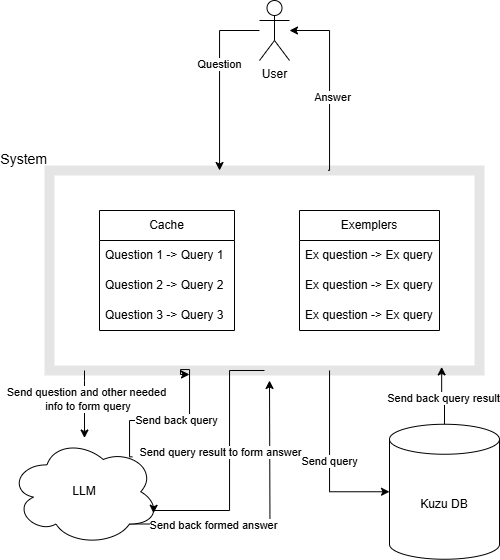

The diagram above was exported from draw.io. Its source (the exported page's mxGraphModel, read from the mxfile embedded in the PNG):
<mxGraphModel dx="1105" dy="586" grid="1" gridSize="10" guides="1" tooltips="1" connect="1" arrows="1" fold="1" page="1" pageScale="1" pageWidth="1600" pageHeight="900" math="0" shadow="0">
  <root>
    <mxCell id="0" />
    <mxCell id="1" parent="0" />
    <mxCell id="b7Kqgw5oSFFwaX1cD9k7-2" value="System" style="rounded=0;whiteSpace=wrap;html=1;opacity=10;strokeWidth=10;fillColor=none;labelPosition=left;verticalLabelPosition=top;align=right;verticalAlign=bottom;perimeterSpacing=0;strokeColor=#000000;fontSize=14;" vertex="1" parent="1">
      <mxGeometry x="300" y="170" width="430" height="200" as="geometry" />
    </mxCell>
    <mxCell id="b7Kqgw5oSFFwaX1cD9k7-1" value="User" style="shape=umlActor;verticalLabelPosition=bottom;verticalAlign=top;html=1;outlineConnect=0;labelPosition=center;align=center;" vertex="1" parent="1">
      <mxGeometry x="510" width="30" height="60" as="geometry" />
    </mxCell>
    <mxCell id="b7Kqgw5oSFFwaX1cD9k7-8" style="edgeStyle=orthogonalEdgeStyle;rounded=0;orthogonalLoop=1;jettySize=auto;html=1;exitX=0.648;exitY=-0.001;exitDx=0;exitDy=0;exitPerimeter=0;" edge="1" parent="1" source="b7Kqgw5oSFFwaX1cD9k7-2" target="b7Kqgw5oSFFwaX1cD9k7-1">
      <mxGeometry relative="1" as="geometry">
        <Array as="points">
          <mxPoint x="580" y="170" />
          <mxPoint x="580" y="30" />
        </Array>
      </mxGeometry>
    </mxCell>
    <mxCell id="b7Kqgw5oSFFwaX1cD9k7-10" value="Answer" style="edgeLabel;html=1;align=center;verticalAlign=middle;resizable=0;points=[];" vertex="1" connectable="0" parent="b7Kqgw5oSFFwaX1cD9k7-8">
      <mxGeometry x="-0.1792" y="-2" relative="1" as="geometry">
        <mxPoint as="offset" />
      </mxGeometry>
    </mxCell>
    <mxCell id="b7Kqgw5oSFFwaX1cD9k7-3" value="Kuzu DB" style="shape=cylinder3;whiteSpace=wrap;html=1;boundedLbl=1;backgroundOutline=1;size=15;" vertex="1" parent="1">
      <mxGeometry x="640" y="423.75" width="110" height="135" as="geometry" />
    </mxCell>
    <mxCell id="b7Kqgw5oSFFwaX1cD9k7-35" style="edgeStyle=orthogonalEdgeStyle;rounded=0;orthogonalLoop=1;jettySize=auto;html=1;exitX=0.8;exitY=0.8;exitDx=0;exitDy=0;exitPerimeter=0;" edge="1" parent="1" source="b7Kqgw5oSFFwaX1cD9k7-4">
      <mxGeometry relative="1" as="geometry">
        <mxPoint x="520" y="380" as="targetPoint" />
      </mxGeometry>
    </mxCell>
    <mxCell id="b7Kqgw5oSFFwaX1cD9k7-36" value="Send back formed answer" style="edgeLabel;html=1;align=center;verticalAlign=middle;resizable=0;points=[];" vertex="1" connectable="0" parent="b7Kqgw5oSFFwaX1cD9k7-35">
      <mxGeometry x="-0.4155" y="-1" relative="1" as="geometry">
        <mxPoint as="offset" />
      </mxGeometry>
    </mxCell>
    <mxCell id="b7Kqgw5oSFFwaX1cD9k7-4" value="LLM" style="ellipse;shape=cloud;whiteSpace=wrap;html=1;" vertex="1" parent="1">
      <mxGeometry x="260" y="437.5" width="150" height="107.5" as="geometry" />
    </mxCell>
    <mxCell id="b7Kqgw5oSFFwaX1cD9k7-5" style="edgeStyle=orthogonalEdgeStyle;rounded=0;orthogonalLoop=1;jettySize=auto;html=1;" edge="1" parent="1" source="b7Kqgw5oSFFwaX1cD9k7-1" target="b7Kqgw5oSFFwaX1cD9k7-2">
      <mxGeometry relative="1" as="geometry">
        <mxPoint x="525" y="180" as="targetPoint" />
        <Array as="points">
          <mxPoint x="470" y="30" />
        </Array>
      </mxGeometry>
    </mxCell>
    <mxCell id="b7Kqgw5oSFFwaX1cD9k7-6" value="Question" style="edgeLabel;html=1;align=center;verticalAlign=middle;resizable=0;points=[];" vertex="1" connectable="0" parent="b7Kqgw5oSFFwaX1cD9k7-5">
      <mxGeometry x="-0.1818" y="-1" relative="1" as="geometry">
        <mxPoint as="offset" />
      </mxGeometry>
    </mxCell>
    <mxCell id="b7Kqgw5oSFFwaX1cD9k7-12" value="Cache" style="swimlane;fontStyle=0;childLayout=stackLayout;horizontal=1;startSize=30;horizontalStack=0;resizeParent=1;resizeParentMax=0;resizeLast=0;collapsible=1;marginBottom=0;whiteSpace=wrap;html=1;" vertex="1" parent="1">
      <mxGeometry x="350" y="210" width="135" height="120" as="geometry" />
    </mxCell>
    <mxCell id="b7Kqgw5oSFFwaX1cD9k7-13" value="Question 1 -&amp;gt; Query 1" style="text;strokeColor=none;fillColor=none;align=left;verticalAlign=middle;spacingLeft=4;spacingRight=4;overflow=hidden;points=[[0,0.5],[1,0.5]];portConstraint=eastwest;rotatable=0;whiteSpace=wrap;html=1;" vertex="1" parent="b7Kqgw5oSFFwaX1cD9k7-12">
      <mxGeometry y="30" width="135" height="30" as="geometry" />
    </mxCell>
    <mxCell id="b7Kqgw5oSFFwaX1cD9k7-14" value="Question 2 -&amp;gt; Query 2" style="text;strokeColor=none;fillColor=none;align=left;verticalAlign=middle;spacingLeft=4;spacingRight=4;overflow=hidden;points=[[0,0.5],[1,0.5]];portConstraint=eastwest;rotatable=0;whiteSpace=wrap;html=1;" vertex="1" parent="b7Kqgw5oSFFwaX1cD9k7-12">
      <mxGeometry y="60" width="135" height="30" as="geometry" />
    </mxCell>
    <mxCell id="b7Kqgw5oSFFwaX1cD9k7-15" value="Question 3 -&amp;gt; Query 3" style="text;strokeColor=none;fillColor=none;align=left;verticalAlign=middle;spacingLeft=4;spacingRight=4;overflow=hidden;points=[[0,0.5],[1,0.5]];portConstraint=eastwest;rotatable=0;whiteSpace=wrap;html=1;" vertex="1" parent="b7Kqgw5oSFFwaX1cD9k7-12">
      <mxGeometry y="90" width="135" height="30" as="geometry" />
    </mxCell>
    <mxCell id="b7Kqgw5oSFFwaX1cD9k7-16" value="Exemplers" style="swimlane;fontStyle=0;childLayout=stackLayout;horizontal=1;startSize=30;horizontalStack=0;resizeParent=1;resizeParentMax=0;resizeLast=0;collapsible=1;marginBottom=0;whiteSpace=wrap;html=1;" vertex="1" parent="1">
      <mxGeometry x="550" y="210" width="140" height="120" as="geometry" />
    </mxCell>
    <mxCell id="b7Kqgw5oSFFwaX1cD9k7-17" value="Ex question -&amp;gt; Ex query" style="text;strokeColor=none;fillColor=none;align=left;verticalAlign=middle;spacingLeft=4;spacingRight=4;overflow=hidden;points=[[0,0.5],[1,0.5]];portConstraint=eastwest;rotatable=0;whiteSpace=wrap;html=1;" vertex="1" parent="b7Kqgw5oSFFwaX1cD9k7-16">
      <mxGeometry y="30" width="140" height="30" as="geometry" />
    </mxCell>
    <mxCell id="b7Kqgw5oSFFwaX1cD9k7-18" value="Ex question -&amp;gt; Ex query" style="text;strokeColor=none;fillColor=none;align=left;verticalAlign=middle;spacingLeft=4;spacingRight=4;overflow=hidden;points=[[0,0.5],[1,0.5]];portConstraint=eastwest;rotatable=0;whiteSpace=wrap;html=1;" vertex="1" parent="b7Kqgw5oSFFwaX1cD9k7-16">
      <mxGeometry y="60" width="140" height="30" as="geometry" />
    </mxCell>
    <mxCell id="b7Kqgw5oSFFwaX1cD9k7-19" value="Ex question -&amp;gt; Ex query" style="text;strokeColor=none;fillColor=none;align=left;verticalAlign=middle;spacingLeft=4;spacingRight=4;overflow=hidden;points=[[0,0.5],[1,0.5]];portConstraint=eastwest;rotatable=0;whiteSpace=wrap;html=1;" vertex="1" parent="b7Kqgw5oSFFwaX1cD9k7-16">
      <mxGeometry y="90" width="140" height="30" as="geometry" />
    </mxCell>
    <mxCell id="b7Kqgw5oSFFwaX1cD9k7-24" style="edgeStyle=orthogonalEdgeStyle;rounded=0;orthogonalLoop=1;jettySize=auto;html=1;" edge="1" parent="1" source="b7Kqgw5oSFFwaX1cD9k7-2" target="b7Kqgw5oSFFwaX1cD9k7-4">
      <mxGeometry relative="1" as="geometry">
        <mxPoint x="337.64761904761906" y="411" as="sourcePoint" />
        <mxPoint x="129.99999999999986" y="488.9275" as="targetPoint" />
        <Array as="points">
          <mxPoint x="335" y="380" />
          <mxPoint x="335" y="380" />
        </Array>
      </mxGeometry>
    </mxCell>
    <mxCell id="b7Kqgw5oSFFwaX1cD9k7-25" value="Send question and other needed&lt;div&gt;&amp;nbsp;info to form query&lt;/div&gt;" style="edgeLabel;html=1;align=center;verticalAlign=middle;resizable=0;points=[];" vertex="1" connectable="0" parent="b7Kqgw5oSFFwaX1cD9k7-24">
      <mxGeometry x="-0.1675" y="2" relative="1" as="geometry">
        <mxPoint x="-1" as="offset" />
      </mxGeometry>
    </mxCell>
    <mxCell id="b7Kqgw5oSFFwaX1cD9k7-26" value="Send back query" style="edgeStyle=orthogonalEdgeStyle;rounded=0;orthogonalLoop=1;jettySize=auto;html=1;exitX=0.819;exitY=0.175;exitDx=0;exitDy=0;exitPerimeter=0;" edge="1" parent="1" source="b7Kqgw5oSFFwaX1cD9k7-4">
      <mxGeometry relative="1" as="geometry">
        <mxPoint x="440" y="374" as="targetPoint" />
        <Array as="points">
          <mxPoint x="380" y="456" />
          <mxPoint x="380" y="420" />
          <mxPoint x="440" y="420" />
          <mxPoint x="440" y="369" />
          <mxPoint x="431" y="369" />
        </Array>
      </mxGeometry>
    </mxCell>
    <mxCell id="b7Kqgw5oSFFwaX1cD9k7-28" value="Send query" style="edgeStyle=orthogonalEdgeStyle;rounded=0;orthogonalLoop=1;jettySize=auto;html=1;entryX=0;entryY=0.5;entryDx=0;entryDy=0;entryPerimeter=0;" edge="1" parent="1" source="b7Kqgw5oSFFwaX1cD9k7-2" target="b7Kqgw5oSFFwaX1cD9k7-3">
      <mxGeometry relative="1" as="geometry">
        <Array as="points">
          <mxPoint x="580" y="491" />
        </Array>
      </mxGeometry>
    </mxCell>
    <mxCell id="b7Kqgw5oSFFwaX1cD9k7-30" style="edgeStyle=orthogonalEdgeStyle;rounded=0;orthogonalLoop=1;jettySize=auto;html=1;entryX=0.912;entryY=0.982;entryDx=0;entryDy=0;entryPerimeter=0;" edge="1" parent="1" source="b7Kqgw5oSFFwaX1cD9k7-3" target="b7Kqgw5oSFFwaX1cD9k7-2">
      <mxGeometry relative="1" as="geometry" />
    </mxCell>
    <mxCell id="b7Kqgw5oSFFwaX1cD9k7-31" value="Send back query result" style="edgeLabel;html=1;align=center;verticalAlign=middle;resizable=0;points=[];" vertex="1" connectable="0" parent="b7Kqgw5oSFFwaX1cD9k7-30">
      <mxGeometry x="-0.0624" y="1" relative="1" as="geometry">
        <mxPoint as="offset" />
      </mxGeometry>
    </mxCell>
    <mxCell id="b7Kqgw5oSFFwaX1cD9k7-33" style="edgeStyle=orthogonalEdgeStyle;rounded=0;orthogonalLoop=1;jettySize=auto;html=1;exitX=0.5;exitY=1;exitDx=0;exitDy=0;entryX=0.96;entryY=0.7;entryDx=0;entryDy=0;entryPerimeter=0;" edge="1" parent="1" source="b7Kqgw5oSFFwaX1cD9k7-2" target="b7Kqgw5oSFFwaX1cD9k7-4">
      <mxGeometry relative="1" as="geometry">
        <Array as="points">
          <mxPoint x="480" y="370" />
          <mxPoint x="480" y="510" />
          <mxPoint x="404" y="510" />
        </Array>
      </mxGeometry>
    </mxCell>
    <mxCell id="b7Kqgw5oSFFwaX1cD9k7-34" value="Send query result to form answer" style="edgeLabel;html=1;align=center;verticalAlign=middle;resizable=0;points=[];" vertex="1" connectable="0" parent="b7Kqgw5oSFFwaX1cD9k7-33">
      <mxGeometry x="-0.3734" y="-2" relative="1" as="geometry">
        <mxPoint x="-8" y="36" as="offset" />
      </mxGeometry>
    </mxCell>
  </root>
</mxGraphModel>